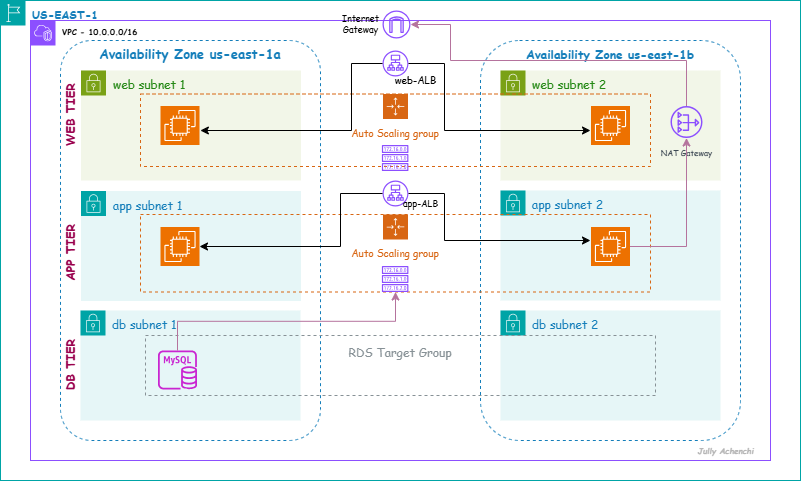

The diagram above was exported from draw.io. Its source (the exported page's mxGraphModel, read from the mxfile embedded in the PNG):
<mxGraphModel dx="794" dy="493" grid="1" gridSize="10" guides="1" tooltips="1" connect="1" arrows="1" fold="1" page="1" pageScale="1" pageWidth="850" pageHeight="1100" math="0" shadow="0">
  <root>
    <mxCell id="0" />
    <mxCell id="1" parent="0" />
    <mxCell id="gdGNfND26oEaGyaPmb0E-2" value="&lt;font face=&quot;Comic Sans MS&quot;&gt;&lt;span style=&quot;font-size: 11px;&quot;&gt;&lt;b&gt;US-EAST-1&lt;/b&gt;&lt;/span&gt;&lt;/font&gt;" style="points=[[0,0],[0.25,0],[0.5,0],[0.75,0],[1,0],[1,0.25],[1,0.5],[1,0.75],[1,1],[0.75,1],[0.5,1],[0.25,1],[0,1],[0,0.75],[0,0.5],[0,0.25]];outlineConnect=0;gradientColor=none;html=1;whiteSpace=wrap;fontSize=12;fontStyle=0;container=1;pointerEvents=0;collapsible=0;recursiveResize=0;shape=mxgraph.aws4.group;grIcon=mxgraph.aws4.group_region;strokeColor=#00A4A6;fillColor=none;verticalAlign=top;align=left;spacingLeft=30;fontColor=#147EBA;" vertex="1" parent="1">
      <mxGeometry y="80" width="800" height="480" as="geometry" />
    </mxCell>
    <mxCell id="gdGNfND26oEaGyaPmb0E-3" value="&lt;font style=&quot;color: rgb(0, 0, 0);&quot; face=&quot;Comic Sans MS&quot;&gt;&lt;b&gt;VPC - 10.0.0.0/16&lt;/b&gt;&lt;/font&gt;" style="points=[[0,0],[0.25,0],[0.5,0],[0.75,0],[1,0],[1,0.25],[1,0.5],[1,0.75],[1,1],[0.75,1],[0.5,1],[0.25,1],[0,1],[0,0.75],[0,0.5],[0,0.25]];outlineConnect=0;gradientColor=none;html=1;whiteSpace=wrap;fontSize=8;fontStyle=0;container=1;pointerEvents=0;collapsible=0;recursiveResize=0;shape=mxgraph.aws4.group;grIcon=mxgraph.aws4.group_vpc2;strokeColor=#8C4FFF;fillColor=none;verticalAlign=top;align=left;spacingLeft=30;fontColor=#AAB7B8;dashed=0;" vertex="1" parent="gdGNfND26oEaGyaPmb0E-2">
      <mxGeometry x="30" y="20" width="740" height="440" as="geometry" />
    </mxCell>
    <mxCell id="gdGNfND26oEaGyaPmb0E-4" value="&lt;font face=&quot;Comic Sans MS&quot; style=&quot;font-size: 13px;&quot;&gt;&lt;b&gt;Availability Zone us-east-1a&lt;/b&gt;&lt;/font&gt;" style="fillColor=none;strokeColor=#147EBA;dashed=1;verticalAlign=top;fontStyle=0;fontColor=#147EBA;whiteSpace=wrap;html=1;rounded=1;arcSize=12;" vertex="1" parent="gdGNfND26oEaGyaPmb0E-3">
      <mxGeometry x="30" y="20" width="260" height="400" as="geometry" />
    </mxCell>
    <mxCell id="gdGNfND26oEaGyaPmb0E-5" value="&lt;font face=&quot;Comic Sans MS&quot;&gt;&lt;b&gt;Availability Zone us-east-1b&lt;/b&gt;&lt;/font&gt;" style="fillColor=none;strokeColor=#147EBA;dashed=1;verticalAlign=top;fontStyle=0;fontColor=#147EBA;whiteSpace=wrap;html=1;rounded=1;" vertex="1" parent="gdGNfND26oEaGyaPmb0E-3">
      <mxGeometry x="450" y="20" width="260" height="400" as="geometry" />
    </mxCell>
    <mxCell id="gdGNfND26oEaGyaPmb0E-6" value="&lt;font face=&quot;Comic Sans MS&quot;&gt;web subnet 2&lt;/font&gt;" style="points=[[0,0],[0.25,0],[0.5,0],[0.75,0],[1,0],[1,0.25],[1,0.5],[1,0.75],[1,1],[0.75,1],[0.5,1],[0.25,1],[0,1],[0,0.75],[0,0.5],[0,0.25]];outlineConnect=0;gradientColor=none;html=1;whiteSpace=wrap;fontSize=12;fontStyle=0;container=1;pointerEvents=0;collapsible=0;recursiveResize=0;shape=mxgraph.aws4.group;grIcon=mxgraph.aws4.group_security_group;grStroke=0;strokeColor=#7AA116;fillColor=#F2F6E8;verticalAlign=top;align=left;spacingLeft=30;fontColor=#248814;dashed=0;" vertex="1" parent="gdGNfND26oEaGyaPmb0E-3">
      <mxGeometry x="470" y="50" width="220" height="110" as="geometry" />
    </mxCell>
    <mxCell id="gdGNfND26oEaGyaPmb0E-27" value="" style="sketch=0;points=[[0,0,0],[0.25,0,0],[0.5,0,0],[0.75,0,0],[1,0,0],[0,1,0],[0.25,1,0],[0.5,1,0],[0.75,1,0],[1,1,0],[0,0.25,0],[0,0.5,0],[0,0.75,0],[1,0.25,0],[1,0.5,0],[1,0.75,0]];outlineConnect=0;fontColor=#232F3E;fillColor=#ED7100;strokeColor=#ffffff;dashed=0;verticalLabelPosition=bottom;verticalAlign=top;align=center;html=1;fontSize=12;fontStyle=0;aspect=fixed;shape=mxgraph.aws4.resourceIcon;resIcon=mxgraph.aws4.ec2;" vertex="1" parent="gdGNfND26oEaGyaPmb0E-6">
      <mxGeometry x="90.5" y="35.5" width="39" height="39" as="geometry" />
    </mxCell>
    <mxCell id="gdGNfND26oEaGyaPmb0E-47" value="&lt;font face=&quot;Comic Sans MS&quot; style=&quot;font-size: 8px;&quot;&gt;NAT Gateway&lt;/font&gt;" style="sketch=0;outlineConnect=0;fontColor=#232F3E;gradientColor=none;fillColor=#8C4FFF;strokeColor=none;dashed=0;verticalLabelPosition=bottom;verticalAlign=top;align=center;html=1;fontSize=12;fontStyle=0;aspect=fixed;pointerEvents=1;shape=mxgraph.aws4.nat_gateway;" vertex="1" parent="gdGNfND26oEaGyaPmb0E-6">
      <mxGeometry x="170" y="35.5" width="32" height="32" as="geometry" />
    </mxCell>
    <mxCell id="gdGNfND26oEaGyaPmb0E-8" value="&lt;font face=&quot;Comic Sans MS&quot;&gt;app subnet 1&lt;/font&gt;" style="points=[[0,0],[0.25,0],[0.5,0],[0.75,0],[1,0],[1,0.25],[1,0.5],[1,0.75],[1,1],[0.75,1],[0.5,1],[0.25,1],[0,1],[0,0.75],[0,0.5],[0,0.25]];outlineConnect=0;gradientColor=none;html=1;whiteSpace=wrap;fontSize=12;fontStyle=0;container=1;pointerEvents=0;collapsible=0;recursiveResize=0;shape=mxgraph.aws4.group;grIcon=mxgraph.aws4.group_security_group;grStroke=0;strokeColor=#00A4A6;fillColor=#E6F6F7;verticalAlign=top;align=left;spacingLeft=30;fontColor=#147EBA;dashed=0;" vertex="1" parent="gdGNfND26oEaGyaPmb0E-3">
      <mxGeometry x="50.5" y="170.5" width="220" height="110" as="geometry" />
    </mxCell>
    <mxCell id="gdGNfND26oEaGyaPmb0E-30" value="" style="sketch=0;points=[[0,0,0],[0.25,0,0],[0.5,0,0],[0.75,0,0],[1,0,0],[0,1,0],[0.25,1,0],[0.5,1,0],[0.75,1,0],[1,1,0],[0,0.25,0],[0,0.5,0],[0,0.75,0],[1,0.25,0],[1,0.5,0],[1,0.75,0]];outlineConnect=0;fontColor=#232F3E;fillColor=#ED7100;strokeColor=#ffffff;dashed=0;verticalLabelPosition=bottom;verticalAlign=top;align=center;html=1;fontSize=12;fontStyle=0;aspect=fixed;shape=mxgraph.aws4.resourceIcon;resIcon=mxgraph.aws4.ec2;" vertex="1" parent="gdGNfND26oEaGyaPmb0E-8">
      <mxGeometry x="79.5" y="36" width="39" height="39" as="geometry" />
    </mxCell>
    <mxCell id="gdGNfND26oEaGyaPmb0E-9" value="&lt;font face=&quot;Comic Sans MS&quot;&gt;app subnet 2&lt;/font&gt;" style="points=[[0,0],[0.25,0],[0.5,0],[0.75,0],[1,0],[1,0.25],[1,0.5],[1,0.75],[1,1],[0.75,1],[0.5,1],[0.25,1],[0,1],[0,0.75],[0,0.5],[0,0.25]];outlineConnect=0;gradientColor=none;html=1;whiteSpace=wrap;fontSize=12;fontStyle=0;container=1;pointerEvents=0;collapsible=0;recursiveResize=0;shape=mxgraph.aws4.group;grIcon=mxgraph.aws4.group_security_group;grStroke=0;strokeColor=#00A4A6;fillColor=#E6F6F7;verticalAlign=top;align=left;spacingLeft=30;fontColor=#147EBA;dashed=0;" vertex="1" parent="gdGNfND26oEaGyaPmb0E-3">
      <mxGeometry x="470" y="170" width="220" height="110" as="geometry" />
    </mxCell>
    <mxCell id="gdGNfND26oEaGyaPmb0E-28" value="" style="sketch=0;points=[[0,0,0],[0.25,0,0],[0.5,0,0],[0.75,0,0],[1,0,0],[0,1,0],[0.25,1,0],[0.5,1,0],[0.75,1,0],[1,1,0],[0,0.25,0],[0,0.5,0],[0,0.75,0],[1,0.25,0],[1,0.5,0],[1,0.75,0]];outlineConnect=0;fontColor=#232F3E;fillColor=#ED7100;strokeColor=#ffffff;dashed=0;verticalLabelPosition=bottom;verticalAlign=top;align=center;html=1;fontSize=12;fontStyle=0;aspect=fixed;shape=mxgraph.aws4.resourceIcon;resIcon=mxgraph.aws4.ec2;" vertex="1" parent="gdGNfND26oEaGyaPmb0E-9">
      <mxGeometry x="90.5" y="36.5" width="39" height="39" as="geometry" />
    </mxCell>
    <mxCell id="gdGNfND26oEaGyaPmb0E-10" value="&lt;font face=&quot;Comic Sans MS&quot;&gt;db subnet 2&lt;/font&gt;" style="points=[[0,0],[0.25,0],[0.5,0],[0.75,0],[1,0],[1,0.25],[1,0.5],[1,0.75],[1,1],[0.75,1],[0.5,1],[0.25,1],[0,1],[0,0.75],[0,0.5],[0,0.25]];outlineConnect=0;gradientColor=none;html=1;whiteSpace=wrap;fontSize=12;fontStyle=0;container=1;pointerEvents=0;collapsible=0;recursiveResize=0;shape=mxgraph.aws4.group;grIcon=mxgraph.aws4.group_security_group;grStroke=0;strokeColor=#00A4A6;fillColor=#E6F6F7;verticalAlign=top;align=left;spacingLeft=30;fontColor=#147EBA;dashed=0;" vertex="1" parent="gdGNfND26oEaGyaPmb0E-3">
      <mxGeometry x="470" y="290" width="220" height="110" as="geometry" />
    </mxCell>
    <mxCell id="gdGNfND26oEaGyaPmb0E-11" value="&lt;font face=&quot;Comic Sans MS&quot;&gt;db subnet 1&lt;/font&gt;" style="points=[[0,0],[0.25,0],[0.5,0],[0.75,0],[1,0],[1,0.25],[1,0.5],[1,0.75],[1,1],[0.75,1],[0.5,1],[0.25,1],[0,1],[0,0.75],[0,0.5],[0,0.25]];outlineConnect=0;gradientColor=none;html=1;whiteSpace=wrap;fontSize=12;fontStyle=0;container=1;pointerEvents=0;collapsible=0;recursiveResize=0;shape=mxgraph.aws4.group;grIcon=mxgraph.aws4.group_security_group;grStroke=0;strokeColor=#00A4A6;fillColor=#E6F6F7;verticalAlign=top;align=left;spacingLeft=30;fontColor=#147EBA;dashed=0;" vertex="1" parent="gdGNfND26oEaGyaPmb0E-3">
      <mxGeometry x="50" y="290" width="220" height="110" as="geometry" />
    </mxCell>
    <mxCell id="gdGNfND26oEaGyaPmb0E-34" value="" style="sketch=0;outlineConnect=0;fontColor=#232F3E;gradientColor=none;fillColor=#C925D1;strokeColor=none;dashed=0;verticalLabelPosition=bottom;verticalAlign=top;align=center;html=1;fontSize=12;fontStyle=0;aspect=fixed;pointerEvents=1;shape=mxgraph.aws4.rds_mysql_instance;" vertex="1" parent="gdGNfND26oEaGyaPmb0E-11">
      <mxGeometry x="77.5" y="40" width="39" height="39" as="geometry" />
    </mxCell>
    <mxCell id="gdGNfND26oEaGyaPmb0E-19" value="&lt;font face=&quot;Comic Sans MS&quot;&gt;web subnet 1&lt;/font&gt;" style="points=[[0,0],[0.25,0],[0.5,0],[0.75,0],[1,0],[1,0.25],[1,0.5],[1,0.75],[1,1],[0.75,1],[0.5,1],[0.25,1],[0,1],[0,0.75],[0,0.5],[0,0.25]];outlineConnect=0;gradientColor=none;html=1;whiteSpace=wrap;fontSize=12;fontStyle=0;container=1;pointerEvents=0;collapsible=0;recursiveResize=0;shape=mxgraph.aws4.group;grIcon=mxgraph.aws4.group_security_group;grStroke=0;strokeColor=#7AA116;fillColor=#F2F6E8;verticalAlign=top;align=left;spacingLeft=30;fontColor=#248814;dashed=0;" vertex="1" parent="gdGNfND26oEaGyaPmb0E-3">
      <mxGeometry x="50.5" y="50" width="220" height="110" as="geometry" />
    </mxCell>
    <mxCell id="gdGNfND26oEaGyaPmb0E-26" value="" style="sketch=0;points=[[0,0,0],[0.25,0,0],[0.5,0,0],[0.75,0,0],[1,0,0],[0,1,0],[0.25,1,0],[0.5,1,0],[0.75,1,0],[1,1,0],[0,0.25,0],[0,0.5,0],[0,0.75,0],[1,0.25,0],[1,0.5,0],[1,0.75,0]];outlineConnect=0;fontColor=#232F3E;fillColor=#ED7100;strokeColor=#ffffff;dashed=0;verticalLabelPosition=bottom;verticalAlign=top;align=center;html=1;fontSize=12;fontStyle=0;aspect=fixed;shape=mxgraph.aws4.resourceIcon;resIcon=mxgraph.aws4.ec2;" vertex="1" parent="gdGNfND26oEaGyaPmb0E-19">
      <mxGeometry x="79.5" y="35.5" width="39" height="39" as="geometry" />
    </mxCell>
    <mxCell id="gdGNfND26oEaGyaPmb0E-31" value="&lt;font style=&quot;font-size: 10px;&quot; face=&quot;Comic Sans MS&quot;&gt;Auto Scaling group&lt;/font&gt;" style="points=[[0,0],[0.25,0],[0.5,0],[0.75,0],[1,0],[1,0.25],[1,0.5],[1,0.75],[1,1],[0.75,1],[0.5,1],[0.25,1],[0,1],[0,0.75],[0,0.5],[0,0.25]];outlineConnect=0;gradientColor=none;html=1;whiteSpace=wrap;fontSize=12;fontStyle=0;container=1;pointerEvents=0;collapsible=0;recursiveResize=0;shape=mxgraph.aws4.groupCenter;grIcon=mxgraph.aws4.group_auto_scaling_group;grStroke=1;strokeColor=#D86613;fillColor=none;verticalAlign=top;align=center;fontColor=#D86613;dashed=1;spacingTop=25;" vertex="1" parent="gdGNfND26oEaGyaPmb0E-3">
      <mxGeometry x="110" y="73.5" width="510" height="72.5" as="geometry" />
    </mxCell>
    <mxCell id="gdGNfND26oEaGyaPmb0E-46" value="" style="sketch=0;outlineConnect=0;fontColor=#232F3E;gradientColor=none;fillColor=#8C4FFF;strokeColor=none;dashed=0;verticalLabelPosition=bottom;verticalAlign=top;align=center;html=1;fontSize=12;fontStyle=0;aspect=fixed;pointerEvents=1;shape=mxgraph.aws4.route_table;" vertex="1" parent="gdGNfND26oEaGyaPmb0E-31">
      <mxGeometry x="241.32000000000002" y="51" width="26.68" height="26" as="geometry" />
    </mxCell>
    <mxCell id="gdGNfND26oEaGyaPmb0E-33" value="&lt;font style=&quot;font-size: 10px;&quot; face=&quot;Comic Sans MS&quot;&gt;Auto Scaling group&lt;/font&gt;" style="points=[[0,0],[0.25,0],[0.5,0],[0.75,0],[1,0],[1,0.25],[1,0.5],[1,0.75],[1,1],[0.75,1],[0.5,1],[0.25,1],[0,1],[0,0.75],[0,0.5],[0,0.25]];outlineConnect=0;gradientColor=none;html=1;whiteSpace=wrap;fontSize=12;fontStyle=0;container=1;pointerEvents=0;collapsible=0;recursiveResize=0;shape=mxgraph.aws4.groupCenter;grIcon=mxgraph.aws4.group_auto_scaling_group;grStroke=1;strokeColor=#D86613;fillColor=none;verticalAlign=top;align=center;fontColor=#D86613;dashed=1;spacingTop=25;" vertex="1" parent="gdGNfND26oEaGyaPmb0E-3">
      <mxGeometry x="110" y="194" width="510" height="77.5" as="geometry" />
    </mxCell>
    <mxCell id="gdGNfND26oEaGyaPmb0E-50" value="" style="sketch=0;outlineConnect=0;fontColor=#232F3E;gradientColor=none;fillColor=#8C4FFF;strokeColor=none;dashed=0;verticalLabelPosition=bottom;verticalAlign=top;align=center;html=1;fontSize=12;fontStyle=0;aspect=fixed;pointerEvents=1;shape=mxgraph.aws4.route_table;" vertex="1" parent="gdGNfND26oEaGyaPmb0E-33">
      <mxGeometry x="241.32000000000002" y="51.5" width="26.68" height="26" as="geometry" />
    </mxCell>
    <mxCell id="gdGNfND26oEaGyaPmb0E-37" value="" style="sketch=0;outlineConnect=0;fontColor=#232F3E;gradientColor=none;fillColor=#8C4FFF;strokeColor=none;dashed=0;verticalLabelPosition=bottom;verticalAlign=top;align=center;html=1;fontSize=12;fontStyle=0;aspect=fixed;pointerEvents=1;shape=mxgraph.aws4.application_load_balancer;" vertex="1" parent="gdGNfND26oEaGyaPmb0E-3">
      <mxGeometry x="352" y="160" width="26" height="26" as="geometry" />
    </mxCell>
    <mxCell id="gdGNfND26oEaGyaPmb0E-38" value="" style="sketch=0;outlineConnect=0;fontColor=#232F3E;gradientColor=none;fillColor=#8C4FFF;strokeColor=none;dashed=0;verticalLabelPosition=bottom;verticalAlign=top;align=center;html=1;fontSize=12;fontStyle=0;aspect=fixed;pointerEvents=1;shape=mxgraph.aws4.application_load_balancer;" vertex="1" parent="gdGNfND26oEaGyaPmb0E-3">
      <mxGeometry x="352" y="30" width="26" height="26" as="geometry" />
    </mxCell>
    <mxCell id="gdGNfND26oEaGyaPmb0E-39" value="" style="sketch=0;outlineConnect=0;fontColor=#232F3E;gradientColor=none;fillColor=#8C4FFF;strokeColor=none;dashed=0;verticalLabelPosition=bottom;verticalAlign=top;align=center;html=1;fontSize=12;fontStyle=0;aspect=fixed;pointerEvents=1;shape=mxgraph.aws4.internet_gateway;" vertex="1" parent="gdGNfND26oEaGyaPmb0E-3">
      <mxGeometry x="352" y="-10" width="28" height="28" as="geometry" />
    </mxCell>
    <mxCell id="gdGNfND26oEaGyaPmb0E-41" style="edgeStyle=orthogonalEdgeStyle;rounded=0;orthogonalLoop=1;jettySize=auto;html=1;entryX=0.538;entryY=0.225;entryDx=0;entryDy=0;entryPerimeter=0;" edge="1" parent="gdGNfND26oEaGyaPmb0E-3" source="gdGNfND26oEaGyaPmb0E-38" target="gdGNfND26oEaGyaPmb0E-4">
      <mxGeometry relative="1" as="geometry" />
    </mxCell>
    <mxCell id="gdGNfND26oEaGyaPmb0E-42" style="edgeStyle=orthogonalEdgeStyle;rounded=0;orthogonalLoop=1;jettySize=auto;html=1;" edge="1" parent="gdGNfND26oEaGyaPmb0E-3" source="gdGNfND26oEaGyaPmb0E-38">
      <mxGeometry relative="1" as="geometry">
        <mxPoint x="560" y="110" as="targetPoint" />
        <Array as="points">
          <mxPoint x="414" y="43" />
          <mxPoint x="414" y="110" />
          <mxPoint x="560" y="110" />
        </Array>
      </mxGeometry>
    </mxCell>
    <mxCell id="gdGNfND26oEaGyaPmb0E-43" style="edgeStyle=orthogonalEdgeStyle;rounded=0;orthogonalLoop=1;jettySize=auto;html=1;entryX=0.423;entryY=0.5;entryDx=0;entryDy=0;entryPerimeter=0;fontSize=9;" edge="1" parent="gdGNfND26oEaGyaPmb0E-3" source="gdGNfND26oEaGyaPmb0E-37" target="gdGNfND26oEaGyaPmb0E-5">
      <mxGeometry relative="1" as="geometry" />
    </mxCell>
    <mxCell id="gdGNfND26oEaGyaPmb0E-45" style="edgeStyle=orthogonalEdgeStyle;rounded=0;orthogonalLoop=1;jettySize=auto;html=1;entryX=1;entryY=0.5;entryDx=0;entryDy=0;entryPerimeter=0;" edge="1" parent="gdGNfND26oEaGyaPmb0E-3" source="gdGNfND26oEaGyaPmb0E-37" target="gdGNfND26oEaGyaPmb0E-30">
      <mxGeometry relative="1" as="geometry">
        <Array as="points">
          <mxPoint x="310" y="173" />
          <mxPoint x="310" y="226" />
        </Array>
      </mxGeometry>
    </mxCell>
    <mxCell id="gdGNfND26oEaGyaPmb0E-48" style="edgeStyle=orthogonalEdgeStyle;rounded=0;orthogonalLoop=1;jettySize=auto;html=1;fontColor=#97D077;strokeColor=#B5739D;" edge="1" parent="gdGNfND26oEaGyaPmb0E-3" source="gdGNfND26oEaGyaPmb0E-28" target="gdGNfND26oEaGyaPmb0E-47">
      <mxGeometry relative="1" as="geometry" />
    </mxCell>
    <mxCell id="gdGNfND26oEaGyaPmb0E-49" style="edgeStyle=orthogonalEdgeStyle;rounded=0;orthogonalLoop=1;jettySize=auto;html=1;strokeColor=#B5739D;" edge="1" parent="gdGNfND26oEaGyaPmb0E-3" source="gdGNfND26oEaGyaPmb0E-47" target="gdGNfND26oEaGyaPmb0E-39">
      <mxGeometry relative="1" as="geometry">
        <Array as="points">
          <mxPoint x="656" y="40" />
          <mxPoint x="420" y="40" />
          <mxPoint x="420" y="4" />
        </Array>
      </mxGeometry>
    </mxCell>
    <mxCell id="gdGNfND26oEaGyaPmb0E-52" value="&lt;font face=&quot;Comic Sans MS&quot;&gt;RDS Target Group&lt;/font&gt;" style="outlineConnect=0;gradientColor=none;html=1;whiteSpace=wrap;fontSize=12;fontStyle=0;strokeColor=#879196;fillColor=none;verticalAlign=top;align=center;fontColor=#879196;dashed=1;spacingTop=3;" vertex="1" parent="gdGNfND26oEaGyaPmb0E-3">
      <mxGeometry x="115" y="315" width="510" height="60" as="geometry" />
    </mxCell>
    <mxCell id="gdGNfND26oEaGyaPmb0E-53" style="edgeStyle=orthogonalEdgeStyle;rounded=0;orthogonalLoop=1;jettySize=auto;html=1;strokeColor=#B5739D;" edge="1" parent="gdGNfND26oEaGyaPmb0E-3" source="gdGNfND26oEaGyaPmb0E-34" target="gdGNfND26oEaGyaPmb0E-33">
      <mxGeometry relative="1" as="geometry" />
    </mxCell>
    <mxCell id="gdGNfND26oEaGyaPmb0E-54" value="WEB TIER" style="text;html=1;align=center;verticalAlign=middle;resizable=0;points=[];autosize=1;strokeColor=none;fillColor=none;rotation=-90;fontColor=#99004D;fontFamily=Comic Sans MS;fontStyle=1" vertex="1" parent="gdGNfND26oEaGyaPmb0E-3">
      <mxGeometry y="80" width="80" height="30" as="geometry" />
    </mxCell>
    <mxCell id="gdGNfND26oEaGyaPmb0E-55" value="APP TIER" style="text;html=1;align=center;verticalAlign=middle;resizable=0;points=[];autosize=1;strokeColor=none;fillColor=none;rotation=-90;fontFamily=Comic Sans MS;fontColor=#99004D;fontStyle=1" vertex="1" parent="gdGNfND26oEaGyaPmb0E-3">
      <mxGeometry y="217.75" width="80" height="30" as="geometry" />
    </mxCell>
    <mxCell id="gdGNfND26oEaGyaPmb0E-57" value="DB TIER" style="text;html=1;align=center;verticalAlign=middle;resizable=0;points=[];autosize=1;strokeColor=none;fillColor=none;rotation=-90;fontFamily=Comic Sans MS;fontColor=#99004D;fontStyle=1" vertex="1" parent="gdGNfND26oEaGyaPmb0E-3">
      <mxGeometry x="5" y="330" width="70" height="30" as="geometry" />
    </mxCell>
    <mxCell id="gdGNfND26oEaGyaPmb0E-58" value="Internet&lt;div&gt;Gateway&lt;/div&gt;" style="text;html=1;align=center;verticalAlign=middle;resizable=0;points=[];autosize=1;strokeColor=none;fillColor=none;fontSize=9;fontFamily=Comic Sans MS;" vertex="1" parent="gdGNfND26oEaGyaPmb0E-3">
      <mxGeometry x="300" y="-16" width="60" height="40" as="geometry" />
    </mxCell>
    <mxCell id="gdGNfND26oEaGyaPmb0E-59" value="web-ALB" style="text;html=1;align=center;verticalAlign=middle;resizable=0;points=[];autosize=1;strokeColor=none;fillColor=none;fontFamily=Comic Sans MS;fontSize=10;strokeWidth=0;" vertex="1" parent="gdGNfND26oEaGyaPmb0E-3">
      <mxGeometry x="350" y="43.5" width="70" height="30" as="geometry" />
    </mxCell>
    <mxCell id="gdGNfND26oEaGyaPmb0E-63" value="app-ALB" style="text;html=1;align=center;verticalAlign=middle;resizable=0;points=[];autosize=1;strokeColor=none;fillColor=none;fontSize=9;fontFamily=Comic Sans MS;" vertex="1" parent="gdGNfND26oEaGyaPmb0E-3">
      <mxGeometry x="360" y="174" width="60" height="20" as="geometry" />
    </mxCell>
    <mxCell id="gdGNfND26oEaGyaPmb0E-67" value="Jully Achenchi" style="text;html=1;align=center;verticalAlign=middle;resizable=0;points=[];autosize=1;strokeColor=none;fillColor=none;fontSize=8;fontStyle=3;fontFamily=Comic Sans MS;fontColor=#B3B3B3;" vertex="1" parent="gdGNfND26oEaGyaPmb0E-3">
      <mxGeometry x="655" y="420" width="80" height="20" as="geometry" />
    </mxCell>
  </root>
</mxGraphModel>